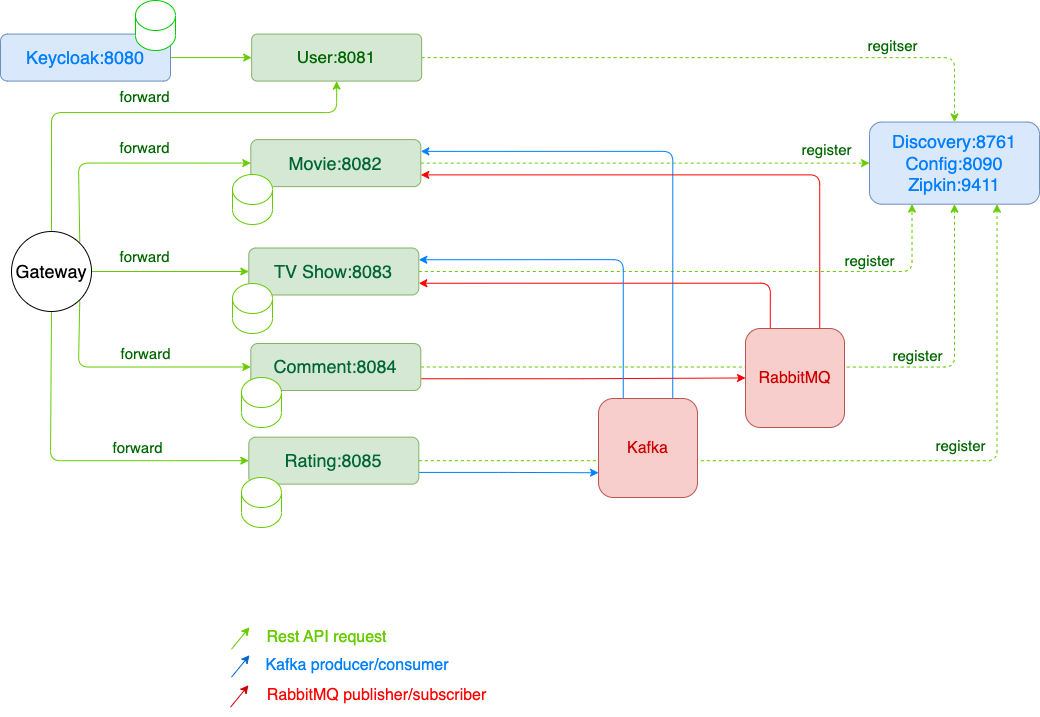

The diagram above was exported from draw.io. Its source (the exported page's mxGraphModel, read from the mxfile embedded in the PNG):
<mxGraphModel dx="1320" dy="906" grid="0" gridSize="10" guides="1" tooltips="1" connect="1" arrows="1" fold="1" page="1" pageScale="1" pageWidth="850" pageHeight="1100" math="0" shadow="0">
  <root>
    <mxCell id="0" />
    <mxCell id="1" parent="0" />
    <mxCell id="lt7nmxmO7ie4muMLJ8PP-7" style="edgeStyle=orthogonalEdgeStyle;rounded=1;orthogonalLoop=1;jettySize=auto;html=1;exitX=1;exitY=0.5;exitDx=0;exitDy=0;entryX=0;entryY=0.5;entryDx=0;entryDy=0;strokeColor=#66CC00;fontSize=17;fontColor=#006600;dashed=1;" parent="1" source="yY8UBjpgQ7rnHpMd-h-m-4" target="xtdTZmscoVUyZAJc0wXe-12" edge="1">
      <mxGeometry relative="1" as="geometry" />
    </mxCell>
    <mxCell id="lt7nmxmO7ie4muMLJ8PP-21" value="register" style="edgeLabel;html=1;align=center;verticalAlign=middle;resizable=0;points=[];fontSize=15;fontColor=#006600;" parent="lt7nmxmO7ie4muMLJ8PP-7" vertex="1" connectable="0">
      <mxGeometry x="0.1061" y="4" relative="1" as="geometry">
        <mxPoint x="157" y="-10" as="offset" />
      </mxGeometry>
    </mxCell>
    <mxCell id="yY8UBjpgQ7rnHpMd-h-m-4" value="Movie:8082" style="rounded=1;whiteSpace=wrap;html=1;fillColor=#d5e8d4;strokeColor=#82b366;fontSize=18;fontColor=#006633;fontStyle=0" parent="1" vertex="1">
      <mxGeometry x="378.32" y="368.12" width="170" height="47" as="geometry" />
    </mxCell>
    <mxCell id="lt7nmxmO7ie4muMLJ8PP-8" style="edgeStyle=orthogonalEdgeStyle;rounded=1;orthogonalLoop=1;jettySize=auto;html=1;exitX=1;exitY=0.5;exitDx=0;exitDy=0;entryX=0.25;entryY=1;entryDx=0;entryDy=0;strokeColor=#66CC00;fontSize=17;fontColor=#006600;dashed=1;" parent="1" source="yY8UBjpgQ7rnHpMd-h-m-9" target="xtdTZmscoVUyZAJc0wXe-12" edge="1">
      <mxGeometry relative="1" as="geometry" />
    </mxCell>
    <mxCell id="lt7nmxmO7ie4muMLJ8PP-22" value="register" style="edgeLabel;html=1;align=center;verticalAlign=middle;resizable=0;points=[];fontSize=15;fontColor=#006600;" parent="lt7nmxmO7ie4muMLJ8PP-8" vertex="1" connectable="0">
      <mxGeometry x="-0.3706" y="2" relative="1" as="geometry">
        <mxPoint x="273" y="-10" as="offset" />
      </mxGeometry>
    </mxCell>
    <mxCell id="yY8UBjpgQ7rnHpMd-h-m-9" value="TV Show:8083" style="rounded=1;whiteSpace=wrap;html=1;fillColor=#d5e8d4;strokeColor=#82b366;fontSize=18;fontColor=#006633;fontStyle=0" parent="1" vertex="1">
      <mxGeometry x="376.3239436619718" y="476.4970588235294" width="170" height="47" as="geometry" />
    </mxCell>
    <mxCell id="yY8UBjpgQ7rnHpMd-h-m-46" value="" style="shape=cylinder3;whiteSpace=wrap;html=1;boundedLbl=1;backgroundOutline=1;size=15;strokeColor=#66CC00;" parent="1" vertex="1">
      <mxGeometry x="360" y="403" width="40" height="50" as="geometry" />
    </mxCell>
    <mxCell id="yY8UBjpgQ7rnHpMd-h-m-47" value="" style="shape=cylinder3;whiteSpace=wrap;html=1;boundedLbl=1;backgroundOutline=1;size=15;strokeColor=#66CC00;" parent="1" vertex="1">
      <mxGeometry x="360" y="512" width="40" height="50" as="geometry" />
    </mxCell>
    <mxCell id="lt7nmxmO7ie4muMLJ8PP-35" style="edgeStyle=orthogonalEdgeStyle;rounded=1;orthogonalLoop=1;jettySize=auto;html=1;exitX=0.75;exitY=0;exitDx=0;exitDy=0;strokeColor=#007FFF;fontSize=15;fontColor=#006600;entryX=1;entryY=0.25;entryDx=0;entryDy=0;" parent="1" source="lvmhTescEBJAAVNrhzNN-30" target="yY8UBjpgQ7rnHpMd-h-m-4" edge="1">
      <mxGeometry relative="1" as="geometry">
        <mxPoint x="553.4736842105265" y="399.63157894736855" as="targetPoint" />
        <Array as="points">
          <mxPoint x="800" y="380" />
        </Array>
      </mxGeometry>
    </mxCell>
    <mxCell id="lvmhTescEBJAAVNrhzNN-37" value="" style="endArrow=classic;html=1;rounded=1;fontSize=16;fontColor=#CC0000;strokeColor=#66CC00;" parent="1" edge="1">
      <mxGeometry width="50" height="50" relative="1" as="geometry">
        <mxPoint x="359" y="877.7" as="sourcePoint" />
        <mxPoint x="377" y="855.7" as="targetPoint" />
      </mxGeometry>
    </mxCell>
    <mxCell id="lvmhTescEBJAAVNrhzNN-38" value="" style="endArrow=classic;html=1;rounded=1;fontSize=16;fontColor=#CC0000;strokeColor=#0066CC;" parent="1" edge="1">
      <mxGeometry width="50" height="50" relative="1" as="geometry">
        <mxPoint x="359" y="905.7" as="sourcePoint" />
        <mxPoint x="377" y="883.7" as="targetPoint" />
      </mxGeometry>
    </mxCell>
    <mxCell id="lvmhTescEBJAAVNrhzNN-39" value="" style="endArrow=classic;html=1;rounded=1;fontSize=16;fontColor=#CC0000;strokeColor=#CC0000;" parent="1" edge="1">
      <mxGeometry width="50" height="50" relative="1" as="geometry">
        <mxPoint x="358" y="935.7" as="sourcePoint" />
        <mxPoint x="376" y="913.7" as="targetPoint" />
      </mxGeometry>
    </mxCell>
    <mxCell id="lvmhTescEBJAAVNrhzNN-40" value="Rest API request" style="text;html=1;strokeColor=none;fillColor=none;align=center;verticalAlign=middle;whiteSpace=wrap;rounded=0;fontSize=16;fontColor=#66CC00;" parent="1" vertex="1">
      <mxGeometry x="379.32" y="851" width="150.68" height="30" as="geometry" />
    </mxCell>
    <mxCell id="lvmhTescEBJAAVNrhzNN-41" value="Kafka producer/consumer" style="text;html=1;strokeColor=none;fillColor=none;align=center;verticalAlign=middle;whiteSpace=wrap;rounded=0;fontSize=16;fontColor=#007FFF;" parent="1" vertex="1">
      <mxGeometry x="377.32" y="878.7" width="215.68" height="30" as="geometry" />
    </mxCell>
    <mxCell id="lvmhTescEBJAAVNrhzNN-42" value="RabbitMQ publisher/subscriber" style="text;html=1;strokeColor=none;fillColor=none;align=center;verticalAlign=middle;whiteSpace=wrap;rounded=0;fontSize=16;fontColor=#FF0000;" parent="1" vertex="1">
      <mxGeometry x="381.16" y="908.7" width="246.84" height="30" as="geometry" />
    </mxCell>
    <mxCell id="xtdTZmscoVUyZAJc0wXe-9" style="edgeStyle=orthogonalEdgeStyle;rounded=1;orthogonalLoop=1;jettySize=auto;html=1;exitX=1;exitY=0;exitDx=0;exitDy=0;entryX=0;entryY=0.5;entryDx=0;entryDy=0;strokeColor=#66CC00;fontSize=18;fontColor=#007FFF;" parent="1" source="xtdTZmscoVUyZAJc0wXe-1" target="yY8UBjpgQ7rnHpMd-h-m-4" edge="1">
      <mxGeometry relative="1" as="geometry">
        <Array as="points">
          <mxPoint x="206" y="392" />
        </Array>
      </mxGeometry>
    </mxCell>
    <mxCell id="lt7nmxmO7ie4muMLJ8PP-26" value="forward" style="edgeLabel;html=1;align=center;verticalAlign=middle;resizable=0;points=[];fontSize=15;fontColor=#006600;" parent="xtdTZmscoVUyZAJc0wXe-9" vertex="1" connectable="0">
      <mxGeometry x="-0.4022" y="4" relative="1" as="geometry">
        <mxPoint x="69" y="-21" as="offset" />
      </mxGeometry>
    </mxCell>
    <mxCell id="lt7nmxmO7ie4muMLJ8PP-5" style="edgeStyle=orthogonalEdgeStyle;rounded=1;orthogonalLoop=1;jettySize=auto;html=1;exitX=0.5;exitY=0;exitDx=0;exitDy=0;entryX=0.5;entryY=1;entryDx=0;entryDy=0;strokeColor=#66CC00;fontSize=17;fontColor=#006600;" parent="1" source="xtdTZmscoVUyZAJc0wXe-1" target="yY8UBjpgQ7rnHpMd-h-m-3" edge="1">
      <mxGeometry relative="1" as="geometry">
        <Array as="points">
          <mxPoint x="179" y="341" />
          <mxPoint x="464" y="341" />
        </Array>
      </mxGeometry>
    </mxCell>
    <mxCell id="lt7nmxmO7ie4muMLJ8PP-25" value="forward" style="edgeLabel;html=1;align=center;verticalAlign=middle;resizable=0;points=[];fontSize=15;fontColor=#006600;" parent="lt7nmxmO7ie4muMLJ8PP-5" vertex="1" connectable="0">
      <mxGeometry x="-0.5917" y="2" relative="1" as="geometry">
        <mxPoint x="94" y="-47" as="offset" />
      </mxGeometry>
    </mxCell>
    <mxCell id="lt7nmxmO7ie4muMLJ8PP-15" style="edgeStyle=orthogonalEdgeStyle;rounded=1;orthogonalLoop=1;jettySize=auto;html=1;exitX=0.5;exitY=1;exitDx=0;exitDy=0;strokeColor=#66CC00;fontSize=17;fontColor=#006600;entryX=0;entryY=0.5;entryDx=0;entryDy=0;" parent="1" source="xtdTZmscoVUyZAJc0wXe-1" target="lt7nmxmO7ie4muMLJ8PP-11" edge="1">
      <mxGeometry relative="1" as="geometry">
        <mxPoint x="257" y="646" as="targetPoint" />
        <Array as="points">
          <mxPoint x="178" y="689" />
        </Array>
      </mxGeometry>
    </mxCell>
    <mxCell id="lt7nmxmO7ie4muMLJ8PP-29" value="forward" style="edgeLabel;html=1;align=center;verticalAlign=middle;resizable=0;points=[];fontSize=15;fontColor=#006600;" parent="lt7nmxmO7ie4muMLJ8PP-15" vertex="1" connectable="0">
      <mxGeometry x="0.3538" y="1" relative="1" as="geometry">
        <mxPoint y="-13" as="offset" />
      </mxGeometry>
    </mxCell>
    <mxCell id="lt7nmxmO7ie4muMLJ8PP-19" style="edgeStyle=orthogonalEdgeStyle;rounded=1;orthogonalLoop=1;jettySize=auto;html=1;exitX=1;exitY=1;exitDx=0;exitDy=0;entryX=0;entryY=0.5;entryDx=0;entryDy=0;strokeColor=#66CC00;fontSize=17;fontColor=#006600;" parent="1" source="xtdTZmscoVUyZAJc0wXe-1" target="lt7nmxmO7ie4muMLJ8PP-9" edge="1">
      <mxGeometry relative="1" as="geometry">
        <Array as="points">
          <mxPoint x="206" y="596" />
        </Array>
      </mxGeometry>
    </mxCell>
    <mxCell id="lt7nmxmO7ie4muMLJ8PP-28" value="forward" style="edgeLabel;html=1;align=center;verticalAlign=middle;resizable=0;points=[];fontSize=15;fontColor=#006600;" parent="lt7nmxmO7ie4muMLJ8PP-19" vertex="1" connectable="0">
      <mxGeometry x="0.0174" y="2" relative="1" as="geometry">
        <mxPoint x="12" y="-12" as="offset" />
      </mxGeometry>
    </mxCell>
    <mxCell id="lt7nmxmO7ie4muMLJ8PP-20" style="edgeStyle=orthogonalEdgeStyle;rounded=1;orthogonalLoop=1;jettySize=auto;html=1;exitX=1;exitY=0.5;exitDx=0;exitDy=0;entryX=0;entryY=0.5;entryDx=0;entryDy=0;strokeColor=#66CC00;fontSize=17;fontColor=#006600;" parent="1" source="xtdTZmscoVUyZAJc0wXe-1" target="yY8UBjpgQ7rnHpMd-h-m-9" edge="1">
      <mxGeometry relative="1" as="geometry" />
    </mxCell>
    <mxCell id="lt7nmxmO7ie4muMLJ8PP-27" value="forward" style="edgeLabel;html=1;align=center;verticalAlign=middle;resizable=0;points=[];fontSize=15;fontColor=#006600;" parent="lt7nmxmO7ie4muMLJ8PP-20" vertex="1" connectable="0">
      <mxGeometry x="-0.7162" y="2" relative="1" as="geometry">
        <mxPoint x="29" y="-14" as="offset" />
      </mxGeometry>
    </mxCell>
    <mxCell id="xtdTZmscoVUyZAJc0wXe-1" value="&lt;font style=&quot;font-size: 18px;&quot;&gt;Gateway&lt;/font&gt;" style="ellipse;whiteSpace=wrap;html=1;aspect=fixed;" parent="1" vertex="1">
      <mxGeometry x="139" y="460" width="80" height="80" as="geometry" />
    </mxCell>
    <mxCell id="lt7nmxmO7ie4muMLJ8PP-3" style="edgeStyle=orthogonalEdgeStyle;rounded=0;orthogonalLoop=1;jettySize=auto;html=1;exitX=1;exitY=0.5;exitDx=0;exitDy=0;fontSize=17;fontColor=#006600;strokeColor=#66CC00;" parent="1" source="xtdTZmscoVUyZAJc0wXe-3" target="yY8UBjpgQ7rnHpMd-h-m-3" edge="1">
      <mxGeometry relative="1" as="geometry" />
    </mxCell>
    <mxCell id="xtdTZmscoVUyZAJc0wXe-3" value="Keycloak:8080" style="rounded=1;whiteSpace=wrap;html=1;fontSize=18;fillColor=#dae8fc;strokeColor=#6c8ebf;fontColor=#007FFF;" parent="1" vertex="1">
      <mxGeometry x="128" y="262.59" width="170" height="47" as="geometry" />
    </mxCell>
    <mxCell id="xtdTZmscoVUyZAJc0wXe-12" value="Discovery:8761&lt;br&gt;Config:8090&lt;br&gt;Zipkin:9411" style="rounded=1;whiteSpace=wrap;html=1;fontSize=18;fillColor=#dae8fc;strokeColor=#6c8ebf;fontColor=#007FFF;" parent="1" vertex="1">
      <mxGeometry x="997" y="350.56" width="170" height="82.12" as="geometry" />
    </mxCell>
    <mxCell id="lt7nmxmO7ie4muMLJ8PP-6" style="edgeStyle=orthogonalEdgeStyle;rounded=1;orthogonalLoop=1;jettySize=auto;html=1;exitX=1;exitY=0.5;exitDx=0;exitDy=0;entryX=0.5;entryY=0;entryDx=0;entryDy=0;strokeColor=#66CC00;fontSize=17;fontColor=#006600;dashed=1;" parent="1" source="yY8UBjpgQ7rnHpMd-h-m-3" target="xtdTZmscoVUyZAJc0wXe-12" edge="1">
      <mxGeometry relative="1" as="geometry" />
    </mxCell>
    <mxCell id="lt7nmxmO7ie4muMLJ8PP-39" value="regitser" style="edgeLabel;html=1;align=center;verticalAlign=middle;resizable=0;points=[];fontSize=15;fontColor=#006600;" parent="lt7nmxmO7ie4muMLJ8PP-6" vertex="1" connectable="0">
      <mxGeometry x="0.3732" y="2" relative="1" as="geometry">
        <mxPoint x="59" y="-11" as="offset" />
      </mxGeometry>
    </mxCell>
    <mxCell id="yY8UBjpgQ7rnHpMd-h-m-3" value="User:8081" style="rounded=1;whiteSpace=wrap;html=1;fillColor=#d5e8d4;strokeColor=#82b366;fontSize=17;fontStyle=0;arcSize=12;fontColor=#006600;" parent="1" vertex="1">
      <mxGeometry x="379.15999999999997" y="262.59" width="170" height="47" as="geometry" />
    </mxCell>
    <mxCell id="yY8UBjpgQ7rnHpMd-h-m-43" value="" style="shape=cylinder3;whiteSpace=wrap;html=1;boundedLbl=1;backgroundOutline=1;size=15;strokeColor=#00CC00;fillColor=default;" parent="1" vertex="1">
      <mxGeometry x="263" y="229" width="40" height="50" as="geometry" />
    </mxCell>
    <mxCell id="lt7nmxmO7ie4muMLJ8PP-17" style="edgeStyle=orthogonalEdgeStyle;rounded=1;orthogonalLoop=1;jettySize=auto;html=1;exitX=1;exitY=0.5;exitDx=0;exitDy=0;entryX=0.5;entryY=1;entryDx=0;entryDy=0;strokeColor=#66CC00;fontSize=17;fontColor=#006600;dashed=1;" parent="1" source="lt7nmxmO7ie4muMLJ8PP-9" target="xtdTZmscoVUyZAJc0wXe-12" edge="1">
      <mxGeometry relative="1" as="geometry" />
    </mxCell>
    <mxCell id="lt7nmxmO7ie4muMLJ8PP-23" value="register" style="edgeLabel;html=1;align=center;verticalAlign=middle;resizable=0;points=[];fontSize=15;fontColor=#006600;" parent="lt7nmxmO7ie4muMLJ8PP-17" vertex="1" connectable="0">
      <mxGeometry x="-0.7533" y="2" relative="1" as="geometry">
        <mxPoint x="410" y="-10" as="offset" />
      </mxGeometry>
    </mxCell>
    <mxCell id="lt7nmxmO7ie4muMLJ8PP-30" style="edgeStyle=orthogonalEdgeStyle;rounded=1;orthogonalLoop=1;jettySize=auto;html=1;exitX=1;exitY=0.75;exitDx=0;exitDy=0;strokeColor=#FF0000;fontSize=15;fontColor=#006600;" parent="1" source="lt7nmxmO7ie4muMLJ8PP-9" target="lt7nmxmO7ie4muMLJ8PP-18" edge="1">
      <mxGeometry relative="1" as="geometry" />
    </mxCell>
    <mxCell id="lt7nmxmO7ie4muMLJ8PP-9" value="Comment:8084" style="rounded=1;whiteSpace=wrap;html=1;fillColor=#d5e8d4;strokeColor=#82b366;fontSize=18;fontColor=#006633;fontStyle=0" parent="1" vertex="1">
      <mxGeometry x="378.3239436619718" y="571.9970588235294" width="170" height="47" as="geometry" />
    </mxCell>
    <mxCell id="lt7nmxmO7ie4muMLJ8PP-10" value="" style="shape=cylinder3;whiteSpace=wrap;html=1;boundedLbl=1;backgroundOutline=1;size=15;strokeColor=#66CC00;" parent="1" vertex="1">
      <mxGeometry x="369" y="606" width="40" height="50" as="geometry" />
    </mxCell>
    <mxCell id="lt7nmxmO7ie4muMLJ8PP-31" style="edgeStyle=orthogonalEdgeStyle;rounded=1;orthogonalLoop=1;jettySize=auto;html=1;exitX=1;exitY=0.75;exitDx=0;exitDy=0;strokeColor=#007FFF;fontSize=15;fontColor=#006600;entryX=0;entryY=0.75;entryDx=0;entryDy=0;" parent="1" source="lt7nmxmO7ie4muMLJ8PP-11" target="lvmhTescEBJAAVNrhzNN-30" edge="1">
      <mxGeometry relative="1" as="geometry">
        <mxPoint x="936.6315789473683" y="721.7368421052631" as="targetPoint" />
      </mxGeometry>
    </mxCell>
    <mxCell id="lt7nmxmO7ie4muMLJ8PP-11" value="Rating:8085" style="rounded=1;whiteSpace=wrap;html=1;fillColor=#d5e8d4;strokeColor=#82b366;fontSize=18;fontColor=#006633;fontStyle=0" parent="1" vertex="1">
      <mxGeometry x="376.3239436619718" y="665.6670588235294" width="170" height="47" as="geometry" />
    </mxCell>
    <mxCell id="lt7nmxmO7ie4muMLJ8PP-12" value="" style="shape=cylinder3;whiteSpace=wrap;html=1;boundedLbl=1;backgroundOutline=1;size=15;strokeColor=#66CC00;" parent="1" vertex="1">
      <mxGeometry x="369" y="706" width="40" height="50" as="geometry" />
    </mxCell>
    <mxCell id="lt7nmxmO7ie4muMLJ8PP-32" style="edgeStyle=orthogonalEdgeStyle;rounded=1;orthogonalLoop=1;jettySize=auto;html=1;exitX=0.25;exitY=0;exitDx=0;exitDy=0;entryX=1;entryY=0.75;entryDx=0;entryDy=0;strokeColor=#FF0000;fontSize=15;fontColor=#006600;" parent="1" source="lt7nmxmO7ie4muMLJ8PP-18" target="yY8UBjpgQ7rnHpMd-h-m-9" edge="1">
      <mxGeometry relative="1" as="geometry" />
    </mxCell>
    <mxCell id="lt7nmxmO7ie4muMLJ8PP-33" style="edgeStyle=orthogonalEdgeStyle;rounded=1;orthogonalLoop=1;jettySize=auto;html=1;exitX=0.75;exitY=0;exitDx=0;exitDy=0;entryX=1;entryY=0.75;entryDx=0;entryDy=0;strokeColor=#FF0000;fontSize=15;fontColor=#006600;" parent="1" source="lt7nmxmO7ie4muMLJ8PP-18" target="yY8UBjpgQ7rnHpMd-h-m-4" edge="1">
      <mxGeometry relative="1" as="geometry">
        <Array as="points">
          <mxPoint x="947" y="403" />
        </Array>
      </mxGeometry>
    </mxCell>
    <mxCell id="lt7nmxmO7ie4muMLJ8PP-18" value="RabbitMQ" style="rounded=1;whiteSpace=wrap;html=1;fontSize=16;fillColor=#f8cecc;strokeColor=#b85450;fontColor=#CC0000;" parent="1" vertex="1">
      <mxGeometry x="873" y="557" width="99" height="99" as="geometry" />
    </mxCell>
    <mxCell id="lt7nmxmO7ie4muMLJ8PP-38" style="edgeStyle=orthogonalEdgeStyle;rounded=1;orthogonalLoop=1;jettySize=auto;html=1;exitX=0.25;exitY=0;exitDx=0;exitDy=0;entryX=1;entryY=0.25;entryDx=0;entryDy=0;strokeColor=#007FFF;fontSize=15;fontColor=#006600;" parent="1" source="lvmhTescEBJAAVNrhzNN-30" target="yY8UBjpgQ7rnHpMd-h-m-9" edge="1">
      <mxGeometry relative="1" as="geometry">
        <Array as="points">
          <mxPoint x="751" y="488" />
        </Array>
      </mxGeometry>
    </mxCell>
    <mxCell id="lt7nmxmO7ie4muMLJ8PP-36" value="" style="edgeStyle=orthogonalEdgeStyle;rounded=1;orthogonalLoop=1;jettySize=auto;html=1;exitX=1;exitY=0.5;exitDx=0;exitDy=0;entryX=0.75;entryY=1;entryDx=0;entryDy=0;strokeColor=#66CC00;fontSize=17;fontColor=#006600;endArrow=classic;dashed=1;endFill=1;" parent="1" source="lt7nmxmO7ie4muMLJ8PP-11" target="xtdTZmscoVUyZAJc0wXe-12" edge="1">
      <mxGeometry relative="1" as="geometry">
        <mxPoint x="546.3239436619717" y="689.1670588235293" as="sourcePoint" />
        <mxPoint x="1124.5" y="415.1199999999999" as="targetPoint" />
      </mxGeometry>
    </mxCell>
    <mxCell id="lt7nmxmO7ie4muMLJ8PP-37" value="register" style="edgeLabel;html=1;align=center;verticalAlign=middle;resizable=0;points=[];fontSize=15;fontColor=#006600;" parent="lt7nmxmO7ie4muMLJ8PP-36" vertex="1" connectable="0">
      <mxGeometry x="-0.8381" y="2" relative="1" as="geometry">
        <mxPoint x="473" y="-14" as="offset" />
      </mxGeometry>
    </mxCell>
    <mxCell id="lvmhTescEBJAAVNrhzNN-30" value="Kafka" style="rounded=1;whiteSpace=wrap;html=1;fontSize=16;fillColor=#f8cecc;strokeColor=#b85450;fontColor=#CC0000;" parent="1" vertex="1">
      <mxGeometry x="726" y="627" width="99" height="99" as="geometry" />
    </mxCell>
  </root>
</mxGraphModel>